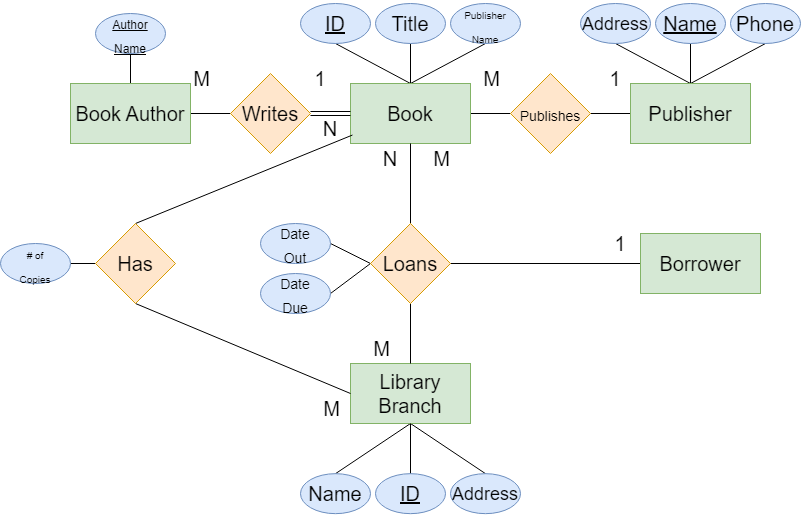

The diagram above was exported from draw.io. Its source (the exported page's mxGraphModel, read from the mxfile embedded in the PNG):
<mxGraphModel dx="1149" dy="801" grid="1" gridSize="10" guides="1" tooltips="1" connect="1" arrows="1" fold="1" page="1" pageScale="1" pageWidth="850" pageHeight="1100" math="0" shadow="0">
  <root>
    <mxCell id="0" />
    <mxCell id="1" parent="0" />
    <mxCell id="Sfymis19WmetsqWpwnnH-13" value="" style="edgeStyle=none;rounded=0;orthogonalLoop=1;jettySize=auto;html=1;fontSize=20;endArrow=none;endFill=0;" edge="1" parent="1" source="Sfymis19WmetsqWpwnnH-1" target="Sfymis19WmetsqWpwnnH-12">
      <mxGeometry relative="1" as="geometry" />
    </mxCell>
    <mxCell id="Sfymis19WmetsqWpwnnH-18" style="edgeStyle=none;rounded=0;orthogonalLoop=1;jettySize=auto;html=1;exitX=0.5;exitY=0;exitDx=0;exitDy=0;fontSize=20;endArrow=none;endFill=0;" edge="1" parent="1" source="Sfymis19WmetsqWpwnnH-1" target="Sfymis19WmetsqWpwnnH-15">
      <mxGeometry relative="1" as="geometry" />
    </mxCell>
    <mxCell id="Sfymis19WmetsqWpwnnH-1" value="&lt;font style=&quot;font-size: 20px;&quot;&gt;Book Author&lt;/font&gt;" style="rounded=0;whiteSpace=wrap;html=1;fillColor=#d5e8d4;strokeColor=#82b366;" vertex="1" parent="1">
      <mxGeometry x="80" y="120" width="120" height="60" as="geometry" />
    </mxCell>
    <mxCell id="Sfymis19WmetsqWpwnnH-9" style="rounded=0;orthogonalLoop=1;jettySize=auto;html=1;exitX=0.5;exitY=0;exitDx=0;exitDy=0;entryX=0.5;entryY=1;entryDx=0;entryDy=0;fontSize=10;endArrow=none;endFill=0;" edge="1" parent="1" source="Sfymis19WmetsqWpwnnH-2" target="Sfymis19WmetsqWpwnnH-5">
      <mxGeometry relative="1" as="geometry" />
    </mxCell>
    <mxCell id="Sfymis19WmetsqWpwnnH-10" style="edgeStyle=none;rounded=0;orthogonalLoop=1;jettySize=auto;html=1;exitX=0.5;exitY=0;exitDx=0;exitDy=0;entryX=0.5;entryY=1;entryDx=0;entryDy=0;fontSize=10;endArrow=none;endFill=0;" edge="1" parent="1" source="Sfymis19WmetsqWpwnnH-2" target="Sfymis19WmetsqWpwnnH-6">
      <mxGeometry relative="1" as="geometry" />
    </mxCell>
    <mxCell id="Sfymis19WmetsqWpwnnH-11" style="edgeStyle=none;rounded=0;orthogonalLoop=1;jettySize=auto;html=1;exitX=0.5;exitY=0;exitDx=0;exitDy=0;entryX=0.5;entryY=1;entryDx=0;entryDy=0;fontSize=10;endArrow=none;endFill=0;" edge="1" parent="1" source="Sfymis19WmetsqWpwnnH-2" target="Sfymis19WmetsqWpwnnH-7">
      <mxGeometry relative="1" as="geometry" />
    </mxCell>
    <mxCell id="Sfymis19WmetsqWpwnnH-23" value="" style="edgeStyle=none;rounded=0;orthogonalLoop=1;jettySize=auto;html=1;fontSize=14;endArrow=none;endFill=0;" edge="1" parent="1" source="Sfymis19WmetsqWpwnnH-2" target="Sfymis19WmetsqWpwnnH-21">
      <mxGeometry relative="1" as="geometry" />
    </mxCell>
    <mxCell id="Sfymis19WmetsqWpwnnH-2" value="&lt;font style=&quot;font-size: 20px;&quot;&gt;Book&lt;br&gt;&lt;/font&gt;" style="rounded=0;whiteSpace=wrap;html=1;fillColor=#d5e8d4;strokeColor=#82b366;" vertex="1" parent="1">
      <mxGeometry x="360" y="120" width="120" height="60" as="geometry" />
    </mxCell>
    <mxCell id="Sfymis19WmetsqWpwnnH-22" value="" style="edgeStyle=none;rounded=0;orthogonalLoop=1;jettySize=auto;html=1;fontSize=14;endArrow=none;endFill=0;" edge="1" parent="1" source="Sfymis19WmetsqWpwnnH-3" target="Sfymis19WmetsqWpwnnH-21">
      <mxGeometry relative="1" as="geometry" />
    </mxCell>
    <mxCell id="Sfymis19WmetsqWpwnnH-27" style="edgeStyle=none;rounded=0;orthogonalLoop=1;jettySize=auto;html=1;exitX=0.5;exitY=0;exitDx=0;exitDy=0;entryX=0.5;entryY=1;entryDx=0;entryDy=0;fontSize=20;endArrow=none;endFill=0;" edge="1" parent="1" source="Sfymis19WmetsqWpwnnH-3" target="Sfymis19WmetsqWpwnnH-24">
      <mxGeometry relative="1" as="geometry" />
    </mxCell>
    <mxCell id="Sfymis19WmetsqWpwnnH-28" style="edgeStyle=none;rounded=0;orthogonalLoop=1;jettySize=auto;html=1;exitX=0.5;exitY=0;exitDx=0;exitDy=0;entryX=0.5;entryY=1;entryDx=0;entryDy=0;fontSize=20;endArrow=none;endFill=0;" edge="1" parent="1" source="Sfymis19WmetsqWpwnnH-3" target="Sfymis19WmetsqWpwnnH-26">
      <mxGeometry relative="1" as="geometry" />
    </mxCell>
    <mxCell id="Sfymis19WmetsqWpwnnH-29" style="edgeStyle=none;rounded=0;orthogonalLoop=1;jettySize=auto;html=1;exitX=0.5;exitY=0;exitDx=0;exitDy=0;entryX=0.5;entryY=1;entryDx=0;entryDy=0;fontSize=20;endArrow=none;endFill=0;" edge="1" parent="1" source="Sfymis19WmetsqWpwnnH-3" target="Sfymis19WmetsqWpwnnH-25">
      <mxGeometry relative="1" as="geometry" />
    </mxCell>
    <mxCell id="Sfymis19WmetsqWpwnnH-3" value="&lt;font style=&quot;font-size: 20px;&quot;&gt;Publisher&lt;br&gt;&lt;/font&gt;" style="rounded=0;whiteSpace=wrap;html=1;fillColor=#d5e8d4;strokeColor=#82b366;" vertex="1" parent="1">
      <mxGeometry x="640" y="120" width="120" height="60" as="geometry" />
    </mxCell>
    <mxCell id="Sfymis19WmetsqWpwnnH-47" style="edgeStyle=none;rounded=0;orthogonalLoop=1;jettySize=auto;html=1;exitX=0;exitY=0.5;exitDx=0;exitDy=0;entryX=1;entryY=0.5;entryDx=0;entryDy=0;fontSize=14;endArrow=none;endFill=0;" edge="1" parent="1" source="Sfymis19WmetsqWpwnnH-4" target="Sfymis19WmetsqWpwnnH-42">
      <mxGeometry relative="1" as="geometry" />
    </mxCell>
    <mxCell id="Sfymis19WmetsqWpwnnH-4" value="&lt;font style=&quot;font-size: 20px;&quot;&gt;Borrower&lt;/font&gt;" style="rounded=0;whiteSpace=wrap;html=1;fillColor=#d5e8d4;strokeColor=#82b366;" vertex="1" parent="1">
      <mxGeometry x="650" y="270" width="120" height="60" as="geometry" />
    </mxCell>
    <mxCell id="Sfymis19WmetsqWpwnnH-5" value="&lt;u&gt;ID&lt;/u&gt;" style="ellipse;whiteSpace=wrap;html=1;fontSize=20;fillColor=#dae8fc;strokeColor=#6c8ebf;" vertex="1" parent="1">
      <mxGeometry x="310" y="40" width="70" height="40" as="geometry" />
    </mxCell>
    <mxCell id="Sfymis19WmetsqWpwnnH-6" value="Title" style="ellipse;whiteSpace=wrap;html=1;fontSize=20;fillColor=#dae8fc;strokeColor=#6c8ebf;" vertex="1" parent="1">
      <mxGeometry x="385" y="40" width="70" height="40" as="geometry" />
    </mxCell>
    <mxCell id="Sfymis19WmetsqWpwnnH-7" value="&lt;font style=&quot;font-size: 10px;&quot;&gt;Publisher&lt;br&gt;Name&lt;/font&gt;" style="ellipse;whiteSpace=wrap;html=1;fontSize=20;fillColor=#dae8fc;strokeColor=#6c8ebf;verticalAlign=middle;horizontal=1;" vertex="1" parent="1">
      <mxGeometry x="460" y="40" width="70" height="40" as="geometry" />
    </mxCell>
    <mxCell id="Sfymis19WmetsqWpwnnH-14" value="" style="edgeStyle=none;rounded=0;orthogonalLoop=1;jettySize=auto;html=1;fontSize=20;endArrow=none;endFill=0;shape=link;" edge="1" parent="1" source="Sfymis19WmetsqWpwnnH-12" target="Sfymis19WmetsqWpwnnH-2">
      <mxGeometry relative="1" as="geometry" />
    </mxCell>
    <mxCell id="Sfymis19WmetsqWpwnnH-12" value="&lt;font style=&quot;font-size: 20px;&quot;&gt;Writes&lt;/font&gt;" style="rhombus;whiteSpace=wrap;html=1;fontSize=10;fillColor=#ffe6cc;strokeColor=#d79b00;" vertex="1" parent="1">
      <mxGeometry x="240" y="110" width="80" height="80" as="geometry" />
    </mxCell>
    <mxCell id="Sfymis19WmetsqWpwnnH-15" value="&lt;font style=&quot;font-size: 12px;&quot;&gt;&lt;u&gt;Author&lt;br&gt;Name&lt;/u&gt;&lt;/font&gt;" style="ellipse;whiteSpace=wrap;html=1;fontSize=20;fillColor=#dae8fc;strokeColor=#6c8ebf;verticalAlign=middle;horizontal=1;" vertex="1" parent="1">
      <mxGeometry x="105" y="50" width="70" height="40" as="geometry" />
    </mxCell>
    <mxCell id="Sfymis19WmetsqWpwnnH-19" value="&lt;font style=&quot;font-size: 20px;&quot;&gt;1&lt;/font&gt;" style="text;html=1;strokeColor=none;fillColor=none;align=center;verticalAlign=middle;whiteSpace=wrap;rounded=0;fontSize=12;" vertex="1" parent="1">
      <mxGeometry x="300" y="100" width="60" height="30" as="geometry" />
    </mxCell>
    <mxCell id="Sfymis19WmetsqWpwnnH-20" value="&amp;nbsp;&lt;font style=&quot;font-size: 20px;&quot;&gt;M&lt;/font&gt;" style="text;html=1;strokeColor=none;fillColor=none;align=center;verticalAlign=middle;whiteSpace=wrap;rounded=0;fontSize=12;" vertex="1" parent="1">
      <mxGeometry x="470" y="100" width="60" height="30" as="geometry" />
    </mxCell>
    <mxCell id="Sfymis19WmetsqWpwnnH-21" value="&lt;font style=&quot;font-size: 14px;&quot;&gt;Publishes&lt;/font&gt;" style="rhombus;whiteSpace=wrap;html=1;fontSize=20;fillColor=#ffe6cc;strokeColor=#d79b00;" vertex="1" parent="1">
      <mxGeometry x="520" y="110" width="80" height="80" as="geometry" />
    </mxCell>
    <mxCell id="Sfymis19WmetsqWpwnnH-24" value="&lt;u&gt;Name&lt;/u&gt;" style="ellipse;whiteSpace=wrap;html=1;fontSize=20;fillColor=#dae8fc;strokeColor=#6c8ebf;" vertex="1" parent="1">
      <mxGeometry x="665" y="40" width="70" height="40" as="geometry" />
    </mxCell>
    <mxCell id="Sfymis19WmetsqWpwnnH-25" value="&lt;font style=&quot;font-size: 18px;&quot;&gt;Address&lt;/font&gt;" style="ellipse;whiteSpace=wrap;html=1;fontSize=20;fillColor=#dae8fc;strokeColor=#6c8ebf;" vertex="1" parent="1">
      <mxGeometry x="590" y="40" width="70" height="40" as="geometry" />
    </mxCell>
    <mxCell id="Sfymis19WmetsqWpwnnH-26" value="&lt;font style=&quot;font-size: 20px;&quot;&gt;Phone&lt;/font&gt;" style="ellipse;whiteSpace=wrap;html=1;fontSize=20;fillColor=#dae8fc;strokeColor=#6c8ebf;" vertex="1" parent="1">
      <mxGeometry x="740" y="40" width="70" height="40" as="geometry" />
    </mxCell>
    <mxCell id="Sfymis19WmetsqWpwnnH-40" style="edgeStyle=none;rounded=0;orthogonalLoop=1;jettySize=auto;html=1;exitX=0.5;exitY=1;exitDx=0;exitDy=0;entryX=0.5;entryY=0;entryDx=0;entryDy=0;fontSize=20;endArrow=none;endFill=0;" edge="1" parent="1" source="Sfymis19WmetsqWpwnnH-30" target="Sfymis19WmetsqWpwnnH-39">
      <mxGeometry relative="1" as="geometry">
        <mxPoint x="564.9999999999998" y="500.17" as="sourcePoint" />
      </mxGeometry>
    </mxCell>
    <mxCell id="Sfymis19WmetsqWpwnnH-41" style="edgeStyle=none;rounded=0;orthogonalLoop=1;jettySize=auto;html=1;exitX=0.5;exitY=1;exitDx=0;exitDy=0;entryX=0.5;entryY=0;entryDx=0;entryDy=0;fontSize=20;endArrow=none;endFill=0;" edge="1" parent="1" source="Sfymis19WmetsqWpwnnH-30" target="Sfymis19WmetsqWpwnnH-38">
      <mxGeometry relative="1" as="geometry">
        <mxPoint x="564.9999999999998" y="500.17" as="sourcePoint" />
      </mxGeometry>
    </mxCell>
    <mxCell id="Sfymis19WmetsqWpwnnH-58" style="edgeStyle=none;rounded=0;orthogonalLoop=1;jettySize=auto;html=1;exitX=-0.134;exitY=-0.282;exitDx=0;exitDy=0;entryX=0.5;entryY=0;entryDx=0;entryDy=0;fontSize=20;endArrow=none;endFill=0;exitPerimeter=0;" edge="1" parent="1" source="Sfymis19WmetsqWpwnnH-52" target="Sfymis19WmetsqWpwnnH-57">
      <mxGeometry relative="1" as="geometry" />
    </mxCell>
    <mxCell id="Sfymis19WmetsqWpwnnH-30" value="&lt;font style=&quot;font-size: 20px;&quot;&gt;Library&lt;br&gt;Branch&lt;br&gt;&lt;/font&gt;" style="rounded=0;whiteSpace=wrap;html=1;fillColor=#d5e8d4;strokeColor=#82b366;" vertex="1" parent="1">
      <mxGeometry x="360" y="400" width="120" height="60" as="geometry" />
    </mxCell>
    <mxCell id="Sfymis19WmetsqWpwnnH-33" style="edgeStyle=none;rounded=0;orthogonalLoop=1;jettySize=auto;html=1;exitX=0.5;exitY=0;exitDx=0;exitDy=0;entryX=0.5;entryY=1;entryDx=0;entryDy=0;fontSize=20;endArrow=none;endFill=0;" edge="1" parent="1" source="Sfymis19WmetsqWpwnnH-42" target="Sfymis19WmetsqWpwnnH-2">
      <mxGeometry relative="1" as="geometry">
        <mxPoint x="324.9999999999998" y="285" as="sourcePoint" />
      </mxGeometry>
    </mxCell>
    <mxCell id="Sfymis19WmetsqWpwnnH-35" value="" style="edgeStyle=none;rounded=0;orthogonalLoop=1;jettySize=auto;html=1;fontSize=20;endArrow=none;endFill=0;entryX=0.5;entryY=1;entryDx=0;entryDy=0;" edge="1" parent="1" source="Sfymis19WmetsqWpwnnH-30" target="Sfymis19WmetsqWpwnnH-42">
      <mxGeometry relative="1" as="geometry">
        <mxPoint x="280" y="360" as="sourcePoint" />
        <mxPoint x="279.9999999999998" y="330" as="targetPoint" />
      </mxGeometry>
    </mxCell>
    <mxCell id="Sfymis19WmetsqWpwnnH-37" value="" style="edgeStyle=none;rounded=0;orthogonalLoop=1;jettySize=auto;html=1;fontSize=20;endArrow=none;endFill=0;entryX=0.5;entryY=1;entryDx=0;entryDy=0;" edge="1" parent="1" source="Sfymis19WmetsqWpwnnH-36" target="Sfymis19WmetsqWpwnnH-30">
      <mxGeometry relative="1" as="geometry">
        <mxPoint x="504.9999999999998" y="494.99758620689653" as="targetPoint" />
      </mxGeometry>
    </mxCell>
    <mxCell id="Sfymis19WmetsqWpwnnH-36" value="&lt;u&gt;ID&lt;/u&gt;" style="ellipse;whiteSpace=wrap;html=1;fontSize=20;fillColor=#dae8fc;strokeColor=#6c8ebf;" vertex="1" parent="1">
      <mxGeometry x="385" y="510.17" width="70" height="40" as="geometry" />
    </mxCell>
    <mxCell id="Sfymis19WmetsqWpwnnH-38" value="Name" style="ellipse;whiteSpace=wrap;html=1;fontSize=20;fillColor=#dae8fc;strokeColor=#6c8ebf;" vertex="1" parent="1">
      <mxGeometry x="310" y="510.17" width="70" height="40" as="geometry" />
    </mxCell>
    <mxCell id="Sfymis19WmetsqWpwnnH-39" value="&lt;font style=&quot;font-size: 18px;&quot;&gt;Address&lt;/font&gt;" style="ellipse;whiteSpace=wrap;html=1;fontSize=20;fillColor=#dae8fc;strokeColor=#6c8ebf;" vertex="1" parent="1">
      <mxGeometry x="460" y="510.17" width="70" height="40" as="geometry" />
    </mxCell>
    <mxCell id="Sfymis19WmetsqWpwnnH-45" style="edgeStyle=none;rounded=0;orthogonalLoop=1;jettySize=auto;html=1;exitX=0;exitY=0.5;exitDx=0;exitDy=0;entryX=1;entryY=0.5;entryDx=0;entryDy=0;fontSize=14;endArrow=none;endFill=0;" edge="1" parent="1" source="Sfymis19WmetsqWpwnnH-42" target="Sfymis19WmetsqWpwnnH-43">
      <mxGeometry relative="1" as="geometry" />
    </mxCell>
    <mxCell id="Sfymis19WmetsqWpwnnH-46" style="edgeStyle=none;rounded=0;orthogonalLoop=1;jettySize=auto;html=1;exitX=0;exitY=0.5;exitDx=0;exitDy=0;entryX=1;entryY=0.5;entryDx=0;entryDy=0;fontSize=14;endArrow=none;endFill=0;" edge="1" parent="1" source="Sfymis19WmetsqWpwnnH-42" target="Sfymis19WmetsqWpwnnH-44">
      <mxGeometry relative="1" as="geometry" />
    </mxCell>
    <mxCell id="Sfymis19WmetsqWpwnnH-42" value="&lt;font style=&quot;font-size: 20px;&quot;&gt;Loans&lt;/font&gt;" style="rhombus;whiteSpace=wrap;html=1;fontSize=10;fillColor=#ffe6cc;strokeColor=#d79b00;" vertex="1" parent="1">
      <mxGeometry x="380" y="260" width="80" height="80" as="geometry" />
    </mxCell>
    <mxCell id="Sfymis19WmetsqWpwnnH-43" value="&lt;span style=&quot;font-size: 14px;&quot;&gt;Date&lt;br&gt;Out&lt;/span&gt;" style="ellipse;whiteSpace=wrap;html=1;fontSize=20;fillColor=#dae8fc;strokeColor=#6c8ebf;verticalAlign=middle;horizontal=1;" vertex="1" parent="1">
      <mxGeometry x="270" y="260" width="70" height="40" as="geometry" />
    </mxCell>
    <mxCell id="Sfymis19WmetsqWpwnnH-44" value="&lt;span style=&quot;font-size: 14px;&quot;&gt;Date&lt;br&gt;Due&lt;/span&gt;" style="ellipse;whiteSpace=wrap;html=1;fontSize=20;fillColor=#dae8fc;strokeColor=#6c8ebf;verticalAlign=middle;horizontal=1;" vertex="1" parent="1">
      <mxGeometry x="270" y="310" width="70" height="40" as="geometry" />
    </mxCell>
    <mxCell id="Sfymis19WmetsqWpwnnH-48" value="&lt;font style=&quot;font-size: 20px;&quot;&gt;1&lt;/font&gt;" style="text;html=1;strokeColor=none;fillColor=none;align=center;verticalAlign=middle;whiteSpace=wrap;rounded=0;fontSize=12;" vertex="1" parent="1">
      <mxGeometry x="600" y="265" width="60" height="30" as="geometry" />
    </mxCell>
    <mxCell id="Sfymis19WmetsqWpwnnH-50" value="&amp;nbsp;&lt;font style=&quot;font-size: 20px;&quot;&gt;M&lt;/font&gt;" style="text;html=1;strokeColor=none;fillColor=none;align=center;verticalAlign=middle;whiteSpace=wrap;rounded=0;fontSize=12;" vertex="1" parent="1">
      <mxGeometry x="420" y="180" width="60" height="30" as="geometry" />
    </mxCell>
    <mxCell id="Sfymis19WmetsqWpwnnH-51" value="&amp;nbsp;&lt;font style=&quot;font-size: 20px;&quot;&gt;M&lt;/font&gt;" style="text;html=1;strokeColor=none;fillColor=none;align=center;verticalAlign=middle;whiteSpace=wrap;rounded=0;fontSize=12;" vertex="1" parent="1">
      <mxGeometry x="360" y="370" width="60" height="30" as="geometry" />
    </mxCell>
    <mxCell id="Sfymis19WmetsqWpwnnH-52" value="&lt;font style=&quot;font-size: 20px;&quot;&gt;N&lt;/font&gt;" style="text;html=1;strokeColor=none;fillColor=none;align=center;verticalAlign=middle;whiteSpace=wrap;rounded=0;fontSize=12;" vertex="1" parent="1">
      <mxGeometry x="370" y="180" width="60" height="30" as="geometry" />
    </mxCell>
    <mxCell id="Sfymis19WmetsqWpwnnH-54" value="&amp;nbsp;&lt;font style=&quot;font-size: 20px;&quot;&gt;M&lt;/font&gt;" style="text;html=1;strokeColor=none;fillColor=none;align=center;verticalAlign=middle;whiteSpace=wrap;rounded=0;fontSize=12;" vertex="1" parent="1">
      <mxGeometry x="180" y="100" width="60" height="30" as="geometry" />
    </mxCell>
    <mxCell id="Sfymis19WmetsqWpwnnH-55" value="&lt;font style=&quot;font-size: 20px;&quot;&gt;1&lt;/font&gt;" style="text;html=1;strokeColor=none;fillColor=none;align=center;verticalAlign=middle;whiteSpace=wrap;rounded=0;fontSize=12;" vertex="1" parent="1">
      <mxGeometry x="595" y="100" width="60" height="30" as="geometry" />
    </mxCell>
    <mxCell id="Sfymis19WmetsqWpwnnH-59" style="edgeStyle=none;rounded=0;orthogonalLoop=1;jettySize=auto;html=1;exitX=0.5;exitY=1;exitDx=0;exitDy=0;entryX=0;entryY=0.5;entryDx=0;entryDy=0;fontSize=20;endArrow=none;endFill=0;" edge="1" parent="1" source="Sfymis19WmetsqWpwnnH-57" target="Sfymis19WmetsqWpwnnH-30">
      <mxGeometry relative="1" as="geometry" />
    </mxCell>
    <mxCell id="Sfymis19WmetsqWpwnnH-63" style="edgeStyle=none;rounded=0;orthogonalLoop=1;jettySize=auto;html=1;exitX=0;exitY=0.5;exitDx=0;exitDy=0;entryX=1;entryY=0.5;entryDx=0;entryDy=0;fontSize=20;endArrow=none;endFill=0;" edge="1" parent="1" source="Sfymis19WmetsqWpwnnH-57" target="Sfymis19WmetsqWpwnnH-62">
      <mxGeometry relative="1" as="geometry" />
    </mxCell>
    <mxCell id="Sfymis19WmetsqWpwnnH-57" value="&lt;font style=&quot;font-size: 20px;&quot;&gt;Has&lt;/font&gt;" style="rhombus;whiteSpace=wrap;html=1;fontSize=20;fillColor=#ffe6cc;strokeColor=#d79b00;" vertex="1" parent="1">
      <mxGeometry x="105" y="260" width="80" height="80" as="geometry" />
    </mxCell>
    <mxCell id="Sfymis19WmetsqWpwnnH-62" value="&lt;font style=&quot;font-size: 10px;&quot;&gt;# of&lt;br&gt;Copies&lt;br&gt;&lt;/font&gt;" style="ellipse;whiteSpace=wrap;html=1;fontSize=20;fillColor=#dae8fc;strokeColor=#6c8ebf;verticalAlign=middle;horizontal=1;" vertex="1" parent="1">
      <mxGeometry x="10" y="280" width="70" height="40" as="geometry" />
    </mxCell>
    <mxCell id="Sfymis19WmetsqWpwnnH-64" value="&amp;nbsp;&lt;font style=&quot;font-size: 20px;&quot;&gt;M&lt;/font&gt;" style="text;html=1;strokeColor=none;fillColor=none;align=center;verticalAlign=middle;whiteSpace=wrap;rounded=0;fontSize=12;" vertex="1" parent="1">
      <mxGeometry x="310" y="430" width="60" height="30" as="geometry" />
    </mxCell>
    <mxCell id="Sfymis19WmetsqWpwnnH-65" value="&lt;font style=&quot;font-size: 20px;&quot;&gt;N&lt;/font&gt;" style="text;html=1;strokeColor=none;fillColor=none;align=center;verticalAlign=middle;whiteSpace=wrap;rounded=0;fontSize=12;" vertex="1" parent="1">
      <mxGeometry x="310" y="150" width="60" height="30" as="geometry" />
    </mxCell>
  </root>
</mxGraphModel>